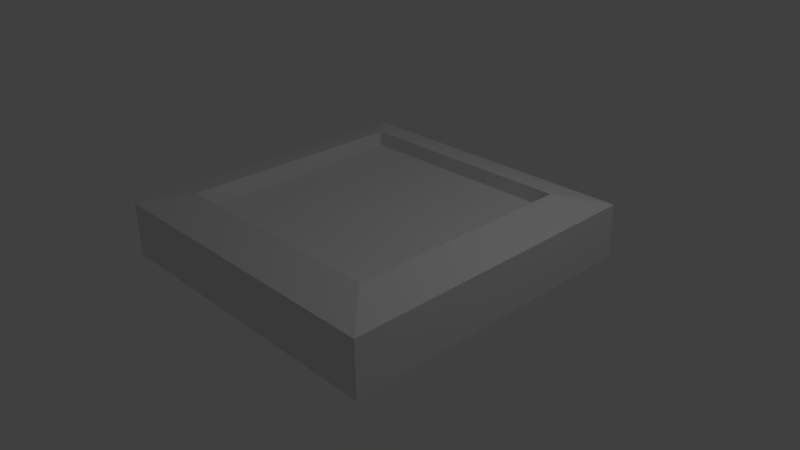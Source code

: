 # Source: tower_basement.blend  (saved by Blender 2.77.0; exported with 4.5.12 LTS)
import bpy
from mathutils import Matrix  # noqa: F401  (used for matrix-valued properties, if any)

bpy.ops.wm.read_factory_settings(use_empty=True)
scene = bpy.context.scene
scene.name = 'Scene'

# ---- collections
col_collection_1 = bpy.data.collections.new('Collection 1'); scene.collection.children.link(col_collection_1)

# ---- materials (node trees are filled in below, after node groups)
mat_material = bpy.data.materials.new('Material')
mat_material.alpha_threshold = 0.0
mat_material.use_transparent_shadow = False
mat_material.roughness = 0.5
mat_material.line_color = (0.0, 0.0, 0.0, 1.0)

# ---- material node trees

# ---- world
world_world = bpy.data.worlds.new('World'); scene.world = world_world
world_world.color = (0.05088, 0.05088, 0.05088)
world_world.use_sun_shadow = False
world_world.sun_shadow_jitter_overblur = 0.0
world_world.cycles.sampling_method = 'MANUAL'

# ---- cameras
cam_camera = bpy.data.cameras.new('Camera')
cam_camera.clip_end = 100.0
cam_camera.lens = 35.0
cam_camera.sensor_width = 32.0
cam_camera.sensor_height = 18.0
cam_camera.ortho_scale = 7.314
cam_camera.dof.focus_distance = 0.0
cam_camera.dof.aperture_fstop = 128.0

# ---- lights
light_lamp = bpy.data.lights.new('Lamp', 'POINT')
light_lamp.transmission_factor = 0.0
light_lamp.cutoff_distance = 30.0
light_lamp.energy = 100.0
light_lamp.shadow_buffer_clip_start = 1.001
light_lamp.shadow_soft_size = 0.1
light_lamp.shadow_maximum_resolution = 0.006
light_lamp.use_absolute_resolution = True

# ---- meshes
me_cube = bpy.data.meshes.new('Cube')
me_cube.from_pydata([(1.0, 1.0, -0.01022), (1.0, -1.0, -0.01022), (-1.0, -1.0, -0.01022), (-1.0, 1.0, -0.01022), (1.0, 1.0, 0.3341), (1.0, -1.0, 0.3341), (-1.0, -1.0, 0.3341), (-1.0, 1.0, 0.3341), (0.7348, 0.7348, 0.4015), (0.7348, -0.7348, 0.4015), (-0.7348, 0.7348, 0.4015), (-0.7348, -0.7348, 0.4015), (0.7348, 0.7348, 0.3039), (0.7348, -0.7348, 0.3039), (-0.7348, 0.7348, 0.3039), (-0.7348, -0.7348, 0.3039)], [], [(0, 1, 2, 3), (7, 6, 11, 10), (0, 4, 5, 1), (1, 5, 6, 2), (2, 6, 7, 3), (4, 0, 3, 7), (10, 11, 15, 14), (4, 7, 10, 8), (6, 5, 9, 11), (5, 4, 8, 9), (12, 14, 15, 13), (8, 10, 14, 12), (11, 9, 13, 15), (9, 8, 12, 13)])
me_cube.materials.append(mat_material)
me_cube.use_remesh_preserve_volume = False
me_cube.use_remesh_preserve_attributes = False
me_cube.use_mirror_vertex_groups = False
me_cube.update()

# ---- objects
ob_cube = bpy.data.objects.new('Cube', me_cube)
ob_lamp = bpy.data.objects.new('Lamp', light_lamp)
ob_camera = bpy.data.objects.new('Camera', cam_camera)

# ---- transforms, parenting, visibility, modifiers, constraints
ob_cube.location = (0.0, 0.0, 0.0)
ob_cube.scale = (2.121, 2.121, 2.121)
ob_cube.lock_rotations_4d = False
ob_cube.empty_display_type = 'ARROWS'
ob_cube.lineart.crease_threshold = 0.0
ob_lamp.location = (4.076, 1.005, 5.904)
ob_lamp.rotation_euler = (0.6503, 0.05522, 1.866)
ob_lamp.lock_rotations_4d = False
ob_lamp.empty_display_type = 'ARROWS'
ob_lamp.color = (0.0, 0.0, 0.0, 0.0)
ob_lamp.lineart.crease_threshold = 0.0
ob_camera.location = (7.481, -6.508, 5.344)
ob_camera.rotation_euler = (1.109, 0.01082, 0.8149)
ob_camera.lock_rotations_4d = False
ob_camera.empty_display_type = 'ARROWS'
ob_camera.color = (0.0, 0.0, 0.0, 0.0)
ob_camera.display_type = 'WIRE'
ob_camera.lineart.crease_threshold = 0.0

# ---- collection membership
col_collection_1.objects.link(ob_cube)
col_collection_1.objects.link(ob_lamp)
col_collection_1.objects.link(ob_camera)

# ---- scene / render settings (as saved in the file)
scene.camera = ob_camera
scene.frame_start = 1; scene.frame_end = 250; scene.frame_set(1)
scene.render.engine = 'BLENDER_EEVEE_NEXT'
scene.render.resolution_percentage = 50
scene.render.dither_intensity = 0.0
scene.cycles.use_denoising = False
scene.cycles.samples = 128
scene.cycles.sampling_pattern = 'TABULATED_SOBOL'
scene.cycles.light_sampling_threshold = 0.0
scene.cycles.use_adaptive_sampling = False
scene.cycles.use_light_tree = False
scene.cycles.blur_glossy = 0.0
scene.cycles.sample_clamp_indirect = 0.0
scene.view_settings.view_transform = 'Standard'
bpy.context.view_layer.update()
